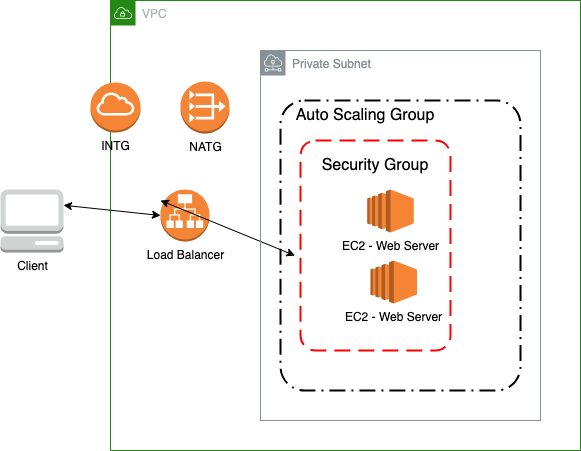

The diagram above was exported from draw.io. Its source (the exported page's mxGraphModel, read from the mxfile embedded in the PNG):
<mxGraphModel dx="1483" dy="1628" grid="1" gridSize="10" guides="1" tooltips="1" connect="1" arrows="1" fold="1" page="1" pageScale="1" pageWidth="827" pageHeight="1169" math="0" shadow="0">
  <root>
    <mxCell id="0" />
    <mxCell id="1" parent="0" />
    <mxCell id="WmozDzB6z-JOgWejt0vN-6" value="VPC" style="points=[[0,0],[0.25,0],[0.5,0],[0.75,0],[1,0],[1,0.25],[1,0.5],[1,0.75],[1,1],[0.75,1],[0.5,1],[0.25,1],[0,1],[0,0.75],[0,0.5],[0,0.25]];outlineConnect=0;gradientColor=none;html=1;whiteSpace=wrap;fontSize=12;fontStyle=0;container=1;pointerEvents=0;collapsible=0;recursiveResize=0;shape=mxgraph.aws4.group;grIcon=mxgraph.aws4.group_vpc;strokeColor=#248814;fillColor=none;verticalAlign=top;align=left;spacingLeft=30;fontColor=#AAB7B8;dashed=0;" parent="1" vertex="1">
      <mxGeometry x="10" y="-30" width="470" height="450" as="geometry" />
    </mxCell>
    <mxCell id="WmozDzB6z-JOgWejt0vN-13" value="NATG" style="outlineConnect=0;dashed=0;verticalLabelPosition=bottom;verticalAlign=top;align=center;html=1;shape=mxgraph.aws3.vpc_nat_gateway;fillColor=#F58536;gradientColor=none;" parent="WmozDzB6z-JOgWejt0vN-6" vertex="1">
      <mxGeometry x="70" y="81" width="49" height="52" as="geometry" />
    </mxCell>
    <mxCell id="WmozDzB6z-JOgWejt0vN-1" value="Load Balancer" style="outlineConnect=0;dashed=0;verticalLabelPosition=bottom;verticalAlign=top;align=center;html=1;shape=mxgraph.aws3.application_load_balancer;fillColor=#F58536;gradientColor=none;" parent="WmozDzB6z-JOgWejt0vN-6" vertex="1">
      <mxGeometry x="50" y="189" width="49" height="52" as="geometry" />
    </mxCell>
    <mxCell id="WmozDzB6z-JOgWejt0vN-14" value="INTG" style="outlineConnect=0;dashed=0;verticalLabelPosition=bottom;verticalAlign=top;align=center;html=1;shape=mxgraph.aws3.internet_gateway;fillColor=#F58534;gradientColor=none;" parent="WmozDzB6z-JOgWejt0vN-6" vertex="1">
      <mxGeometry x="-20" y="82" width="50" height="50" as="geometry" />
    </mxCell>
    <mxCell id="WmozDzB6z-JOgWejt0vN-2" value="&#10;&#10;&#10;&#10;&#10;&#10;&#10;&#10;&#10;&#10;" style="rounded=1;arcSize=10;dashed=1;fillColor=none;gradientColor=none;dashPattern=8 3 1 3;strokeWidth=2;" parent="WmozDzB6z-JOgWejt0vN-6" vertex="1">
      <mxGeometry x="170" y="100" width="240" height="290" as="geometry" />
    </mxCell>
    <mxCell id="WmozDzB6z-JOgWejt0vN-3" value="EC2 - Web Server" style="outlineConnect=0;dashed=0;verticalLabelPosition=bottom;verticalAlign=top;align=center;html=1;shape=mxgraph.aws3.ec2;fillColor=#F58534;gradientColor=none;" parent="WmozDzB6z-JOgWejt0vN-6" vertex="1">
      <mxGeometry x="260" y="260" width="46.5" height="43" as="geometry" />
    </mxCell>
    <mxCell id="WmozDzB6z-JOgWejt0vN-4" value="" style="rounded=1;arcSize=10;dashed=1;strokeColor=#ff0000;fillColor=none;gradientColor=none;dashPattern=8 4;strokeWidth=2;" parent="WmozDzB6z-JOgWejt0vN-6" vertex="1">
      <mxGeometry x="190" y="140" width="150" height="210" as="geometry" />
    </mxCell>
    <mxCell id="WmozDzB6z-JOgWejt0vN-10" value="" style="endArrow=classic;startArrow=classic;html=1;rounded=0;exitX=1;exitY=0.5;exitDx=0;exitDy=0;exitPerimeter=0;entryX=-0.037;entryY=0.548;entryDx=0;entryDy=0;entryPerimeter=0;" parent="WmozDzB6z-JOgWejt0vN-6" target="WmozDzB6z-JOgWejt0vN-4" edge="1">
      <mxGeometry width="50" height="50" relative="1" as="geometry">
        <mxPoint x="50" y="200" as="sourcePoint" />
        <mxPoint x="-78" y="75" as="targetPoint" />
      </mxGeometry>
    </mxCell>
    <mxCell id="JI5tczeJsCk-nqpxB-tX-5" value="&lt;span style=&quot;font-size: 16px;&quot;&gt;Auto Scaling Group&lt;/span&gt;" style="text;html=1;strokeColor=none;fillColor=none;align=center;verticalAlign=middle;whiteSpace=wrap;rounded=0;" parent="WmozDzB6z-JOgWejt0vN-6" vertex="1">
      <mxGeometry x="180" y="100" width="150" height="30" as="geometry" />
    </mxCell>
    <mxCell id="JI5tczeJsCk-nqpxB-tX-6" value="&lt;span style=&quot;font-size: 16px;&quot;&gt;Security Group&lt;/span&gt;" style="text;html=1;strokeColor=none;fillColor=none;align=center;verticalAlign=middle;whiteSpace=wrap;rounded=0;" parent="WmozDzB6z-JOgWejt0vN-6" vertex="1">
      <mxGeometry x="200" y="150" width="130" height="30" as="geometry" />
    </mxCell>
    <mxCell id="WmozDzB6z-JOgWejt0vN-5" value="Private Subnet" style="sketch=0;outlineConnect=0;gradientColor=none;html=1;whiteSpace=wrap;fontSize=12;fontStyle=0;shape=mxgraph.aws4.group;grIcon=mxgraph.aws4.group_subnet;strokeColor=#879196;fillColor=none;verticalAlign=top;align=left;spacingLeft=30;fontColor=#879196;dashed=0;" parent="WmozDzB6z-JOgWejt0vN-6" vertex="1">
      <mxGeometry x="150" y="50" width="280" height="370" as="geometry" />
    </mxCell>
    <mxCell id="WmozDzB6z-JOgWejt0vN-8" value="Client" style="outlineConnect=0;dashed=0;verticalLabelPosition=bottom;verticalAlign=top;align=center;html=1;shape=mxgraph.aws3.management_console;fillColor=#D2D3D3;gradientColor=none;" parent="1" vertex="1">
      <mxGeometry x="-100" y="159" width="63" height="63" as="geometry" />
    </mxCell>
    <mxCell id="WmozDzB6z-JOgWejt0vN-15" value="" style="endArrow=classic;startArrow=classic;html=1;rounded=0;exitX=1;exitY=0.25;exitDx=0;exitDy=0;exitPerimeter=0;entryX=0;entryY=0.5;entryDx=0;entryDy=0;entryPerimeter=0;" parent="1" source="WmozDzB6z-JOgWejt0vN-8" target="WmozDzB6z-JOgWejt0vN-1" edge="1">
      <mxGeometry width="50" height="50" relative="1" as="geometry">
        <mxPoint x="-137" y="166" as="sourcePoint" />
        <mxPoint x="-60" y="170" as="targetPoint" />
      </mxGeometry>
    </mxCell>
    <mxCell id="JI5tczeJsCk-nqpxB-tX-3" value="EC2 - Web Server" style="outlineConnect=0;dashed=0;verticalLabelPosition=bottom;verticalAlign=top;align=center;html=1;shape=mxgraph.aws3.ec2;fillColor=#F58534;gradientColor=none;" parent="1" vertex="1">
      <mxGeometry x="266.75" y="159" width="46.5" height="43" as="geometry" />
    </mxCell>
  </root>
</mxGraphModel>